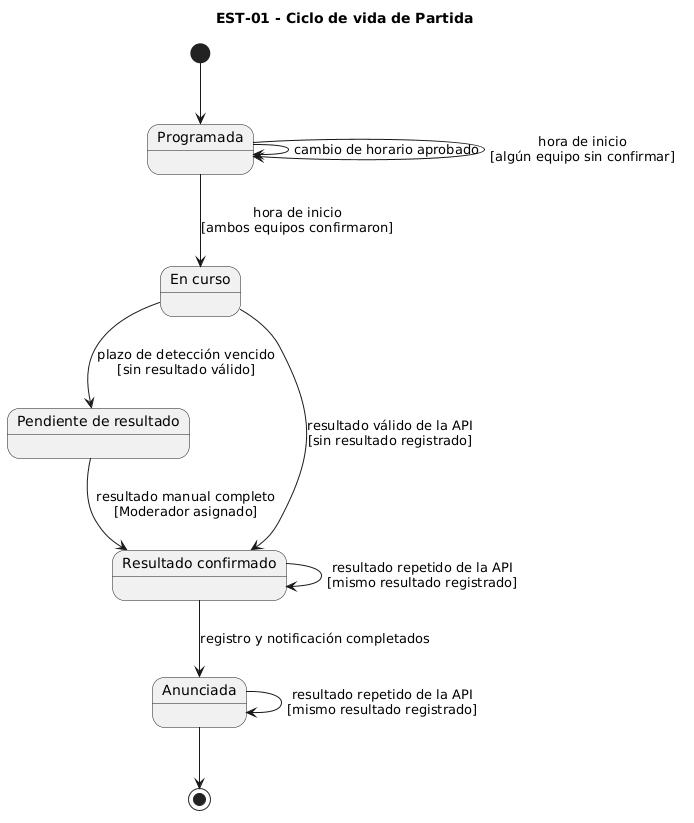

The diagram above was rendered by PlantUML. Its source (embedded in the PNG):
@startuml
title EST-01 - Ciclo de vida de Partida

[*] --> Programada

Programada --> Programada : cambio de horario aprobado
Programada --> Programada : hora de inicio\n[algún equipo sin confirmar]
Programada --> EnCurso : hora de inicio\n[ambos equipos confirmaron]
EnCurso --> Pendiente : plazo de detección vencido\n[sin resultado válido]
EnCurso --> Confirmado : resultado válido de la API\n[sin resultado registrado]
Pendiente --> Confirmado : resultado manual completo\n[Moderador asignado]
Confirmado --> Confirmado : resultado repetido de la API\n[mismo resultado registrado]
Confirmado --> Anunciada : registro y notificación completados
Anunciada --> Anunciada : resultado repetido de la API\n[mismo resultado registrado]
Anunciada --> [*]

state "En curso" as EnCurso
state "Pendiente de resultado" as Pendiente
state "Resultado confirmado" as Confirmado
@enduml